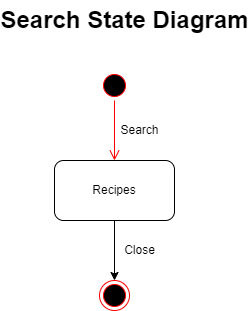

The diagram above was exported from draw.io. Its source (the exported page's mxGraphModel, read from the mxfile embedded in the PNG):
<mxGraphModel dx="1038" dy="556" grid="1" gridSize="10" guides="1" tooltips="1" connect="1" arrows="1" fold="1" page="1" pageScale="1" pageWidth="850" pageHeight="1100" math="0" shadow="0">
  <root>
    <mxCell id="0" />
    <mxCell id="1" parent="0" />
    <mxCell id="O6SDtK3CE6Mk6g5VGWqO-3" value="" style="ellipse;html=1;shape=startState;fillColor=#000000;strokeColor=#ff0000;" vertex="1" parent="1">
      <mxGeometry x="410" y="200" width="30" height="30" as="geometry" />
    </mxCell>
    <mxCell id="O6SDtK3CE6Mk6g5VGWqO-4" value="" style="edgeStyle=orthogonalEdgeStyle;html=1;verticalAlign=bottom;endArrow=open;endSize=8;strokeColor=#ff0000;rounded=0;" edge="1" source="O6SDtK3CE6Mk6g5VGWqO-3" parent="1">
      <mxGeometry relative="1" as="geometry">
        <mxPoint x="425" y="290" as="targetPoint" />
      </mxGeometry>
    </mxCell>
    <mxCell id="O6SDtK3CE6Mk6g5VGWqO-8" style="edgeStyle=orthogonalEdgeStyle;rounded=0;orthogonalLoop=1;jettySize=auto;html=1;entryX=0.5;entryY=0;entryDx=0;entryDy=0;" edge="1" parent="1" source="O6SDtK3CE6Mk6g5VGWqO-5" target="O6SDtK3CE6Mk6g5VGWqO-7">
      <mxGeometry relative="1" as="geometry" />
    </mxCell>
    <mxCell id="O6SDtK3CE6Mk6g5VGWqO-5" value="Recipes" style="rounded=1;whiteSpace=wrap;html=1;" vertex="1" parent="1">
      <mxGeometry x="365" y="290" width="120" height="60" as="geometry" />
    </mxCell>
    <mxCell id="O6SDtK3CE6Mk6g5VGWqO-6" value="Search" style="text;html=1;align=center;verticalAlign=middle;resizable=0;points=[];autosize=1;strokeColor=none;fillColor=none;" vertex="1" parent="1">
      <mxGeometry x="425" y="250" width="50" height="20" as="geometry" />
    </mxCell>
    <mxCell id="O6SDtK3CE6Mk6g5VGWqO-7" value="" style="ellipse;html=1;shape=endState;fillColor=#000000;strokeColor=#ff0000;" vertex="1" parent="1">
      <mxGeometry x="410" y="410" width="30" height="30" as="geometry" />
    </mxCell>
    <mxCell id="O6SDtK3CE6Mk6g5VGWqO-9" value="Close" style="text;html=1;align=center;verticalAlign=middle;resizable=0;points=[];autosize=1;strokeColor=none;fillColor=none;" vertex="1" parent="1">
      <mxGeometry x="425" y="370" width="50" height="20" as="geometry" />
    </mxCell>
    <mxCell id="O6SDtK3CE6Mk6g5VGWqO-10" value="Search State Diagram" style="text;strokeColor=none;fillColor=none;html=1;fontSize=24;fontStyle=1;verticalAlign=middle;align=center;" vertex="1" parent="1">
      <mxGeometry x="385" y="130" width="100" height="40" as="geometry" />
    </mxCell>
  </root>
</mxGraphModel>